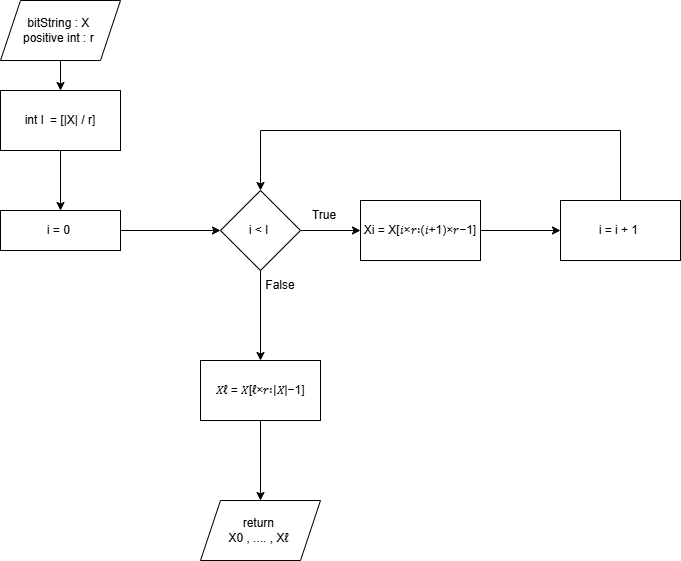

The diagram above was exported from draw.io. Its source (the exported page's mxGraphModel, read from the mxfile embedded in the PNG):
<mxGraphModel dx="1041" dy="609" grid="1" gridSize="10" guides="1" tooltips="1" connect="1" arrows="1" fold="1" page="1" pageScale="1" pageWidth="827" pageHeight="1169" math="0" shadow="0">
  <root>
    <mxCell id="0" />
    <mxCell id="1" parent="0" />
    <mxCell id="VgPEfjCFixmsL0byX_e9-1" parent="1" style="shape=parallelogram;perimeter=parallelogramPerimeter;whiteSpace=wrap;html=1;fixedSize=1;" value="bitString : X&amp;nbsp;&lt;div&gt;positive int : r&amp;nbsp;&lt;/div&gt;" vertex="1">
      <mxGeometry height="60" width="120" x="90" y="20" as="geometry" />
    </mxCell>
    <mxCell id="VgPEfjCFixmsL0byX_e9-2" parent="1" style="rounded=0;whiteSpace=wrap;html=1;" value="int l&amp;nbsp; = [|X| / r]" vertex="1">
      <mxGeometry height="60" width="120" x="90" y="110" as="geometry" />
    </mxCell>
    <mxCell id="VgPEfjCFixmsL0byX_e9-7" edge="1" parent="1" source="VgPEfjCFixmsL0byX_e9-3" style="edgeStyle=orthogonalEdgeStyle;rounded=0;orthogonalLoop=1;jettySize=auto;html=1;" target="VgPEfjCFixmsL0byX_e9-6" value="">
      <mxGeometry relative="1" as="geometry" />
    </mxCell>
    <mxCell id="VgPEfjCFixmsL0byX_e9-3" parent="1" style="rounded=0;whiteSpace=wrap;html=1;" value="i = 0&amp;nbsp;" vertex="1">
      <mxGeometry height="40" width="120" x="90" y="230" as="geometry" />
    </mxCell>
    <mxCell id="VgPEfjCFixmsL0byX_e9-11" edge="1" parent="1" source="VgPEfjCFixmsL0byX_e9-6" style="edgeStyle=orthogonalEdgeStyle;rounded=0;orthogonalLoop=1;jettySize=auto;html=1;" target="VgPEfjCFixmsL0byX_e9-10" value="">
      <mxGeometry relative="1" as="geometry" />
    </mxCell>
    <mxCell id="VgPEfjCFixmsL0byX_e9-19" edge="1" parent="1" source="VgPEfjCFixmsL0byX_e9-6" style="edgeStyle=orthogonalEdgeStyle;rounded=0;orthogonalLoop=1;jettySize=auto;html=1;" target="VgPEfjCFixmsL0byX_e9-18" value="">
      <mxGeometry relative="1" as="geometry" />
    </mxCell>
    <mxCell id="VgPEfjCFixmsL0byX_e9-6" parent="1" style="rhombus;whiteSpace=wrap;html=1;rounded=0;" value="i &amp;lt; l&amp;nbsp;" vertex="1">
      <mxGeometry height="80" width="80" x="310" y="210" as="geometry" />
    </mxCell>
    <mxCell id="VgPEfjCFixmsL0byX_e9-14" edge="1" parent="1" source="VgPEfjCFixmsL0byX_e9-10" style="edgeStyle=orthogonalEdgeStyle;rounded=0;orthogonalLoop=1;jettySize=auto;html=1;" target="VgPEfjCFixmsL0byX_e9-13" value="">
      <mxGeometry relative="1" as="geometry" />
    </mxCell>
    <mxCell id="VgPEfjCFixmsL0byX_e9-10" parent="1" style="whiteSpace=wrap;html=1;rounded=0;" value="Xi = X[𝑖×𝑟∶(𝑖+1)×𝑟−1]" vertex="1">
      <mxGeometry height="60" width="120" x="450" y="220" as="geometry" />
    </mxCell>
    <mxCell id="VgPEfjCFixmsL0byX_e9-12" parent="1" style="text;html=1;whiteSpace=wrap;strokeColor=none;fillColor=none;align=center;verticalAlign=middle;rounded=0;" value="True" vertex="1">
      <mxGeometry height="30" width="60" x="384" y="220" as="geometry" />
    </mxCell>
    <mxCell id="VgPEfjCFixmsL0byX_e9-13" parent="1" style="whiteSpace=wrap;html=1;rounded=0;" value="i = i + 1&amp;nbsp;" vertex="1">
      <mxGeometry height="60" width="120" x="650" y="220" as="geometry" />
    </mxCell>
    <mxCell id="VgPEfjCFixmsL0byX_e9-15" edge="1" parent="1" style="endArrow=classic;html=1;rounded=0;entryX=0.5;entryY=0;entryDx=0;entryDy=0;" target="VgPEfjCFixmsL0byX_e9-6" value="">
      <mxGeometry height="50" relative="1" width="50" as="geometry">
        <Array as="points">
          <mxPoint x="710" y="150" />
          <mxPoint x="350" y="150" />
        </Array>
        <mxPoint x="710" y="220" as="sourcePoint" />
        <mxPoint x="260" y="250" as="targetPoint" />
      </mxGeometry>
    </mxCell>
    <mxCell id="VgPEfjCFixmsL0byX_e9-16" edge="1" parent="1" source="VgPEfjCFixmsL0byX_e9-2" style="endArrow=classic;html=1;rounded=0;exitX=0.5;exitY=1;exitDx=0;exitDy=0;entryX=0.5;entryY=0;entryDx=0;entryDy=0;" target="VgPEfjCFixmsL0byX_e9-3" value="">
      <mxGeometry height="50" relative="1" width="50" as="geometry">
        <mxPoint x="390" y="330" as="sourcePoint" />
        <mxPoint x="440" y="280" as="targetPoint" />
      </mxGeometry>
    </mxCell>
    <mxCell id="VgPEfjCFixmsL0byX_e9-17" edge="1" parent="1" source="VgPEfjCFixmsL0byX_e9-1" style="endArrow=classic;html=1;rounded=0;exitX=0.5;exitY=1;exitDx=0;exitDy=0;entryX=0.5;entryY=0;entryDx=0;entryDy=0;" target="VgPEfjCFixmsL0byX_e9-2" value="">
      <mxGeometry height="50" relative="1" width="50" as="geometry">
        <mxPoint x="390" y="330" as="sourcePoint" />
        <mxPoint x="440" y="280" as="targetPoint" />
      </mxGeometry>
    </mxCell>
    <mxCell id="VgPEfjCFixmsL0byX_e9-22" edge="1" parent="1" source="VgPEfjCFixmsL0byX_e9-18" style="edgeStyle=orthogonalEdgeStyle;rounded=0;orthogonalLoop=1;jettySize=auto;html=1;" target="VgPEfjCFixmsL0byX_e9-21" value="">
      <mxGeometry relative="1" as="geometry" />
    </mxCell>
    <mxCell id="VgPEfjCFixmsL0byX_e9-18" parent="1" style="whiteSpace=wrap;html=1;rounded=0;" value="𝑋ℓ =&amp;nbsp;𝑋[ℓ×𝑟∶|𝑋|−1]" vertex="1">
      <mxGeometry height="60" width="120" x="290" y="380" as="geometry" />
    </mxCell>
    <mxCell id="VgPEfjCFixmsL0byX_e9-20" parent="1" style="text;html=1;whiteSpace=wrap;strokeColor=none;fillColor=none;align=center;verticalAlign=middle;rounded=0;" value="False" vertex="1">
      <mxGeometry height="30" width="60" x="340" y="290" as="geometry" />
    </mxCell>
    <mxCell id="VgPEfjCFixmsL0byX_e9-21" parent="1" style="shape=parallelogram;perimeter=parallelogramPerimeter;whiteSpace=wrap;html=1;fixedSize=1;rounded=0;" value="return&amp;nbsp;&lt;div&gt;X0 , .... , Xℓ&amp;nbsp;&lt;/div&gt;" vertex="1">
      <mxGeometry height="60" width="120" x="290" y="520" as="geometry" />
    </mxCell>
  </root>
</mxGraphModel>